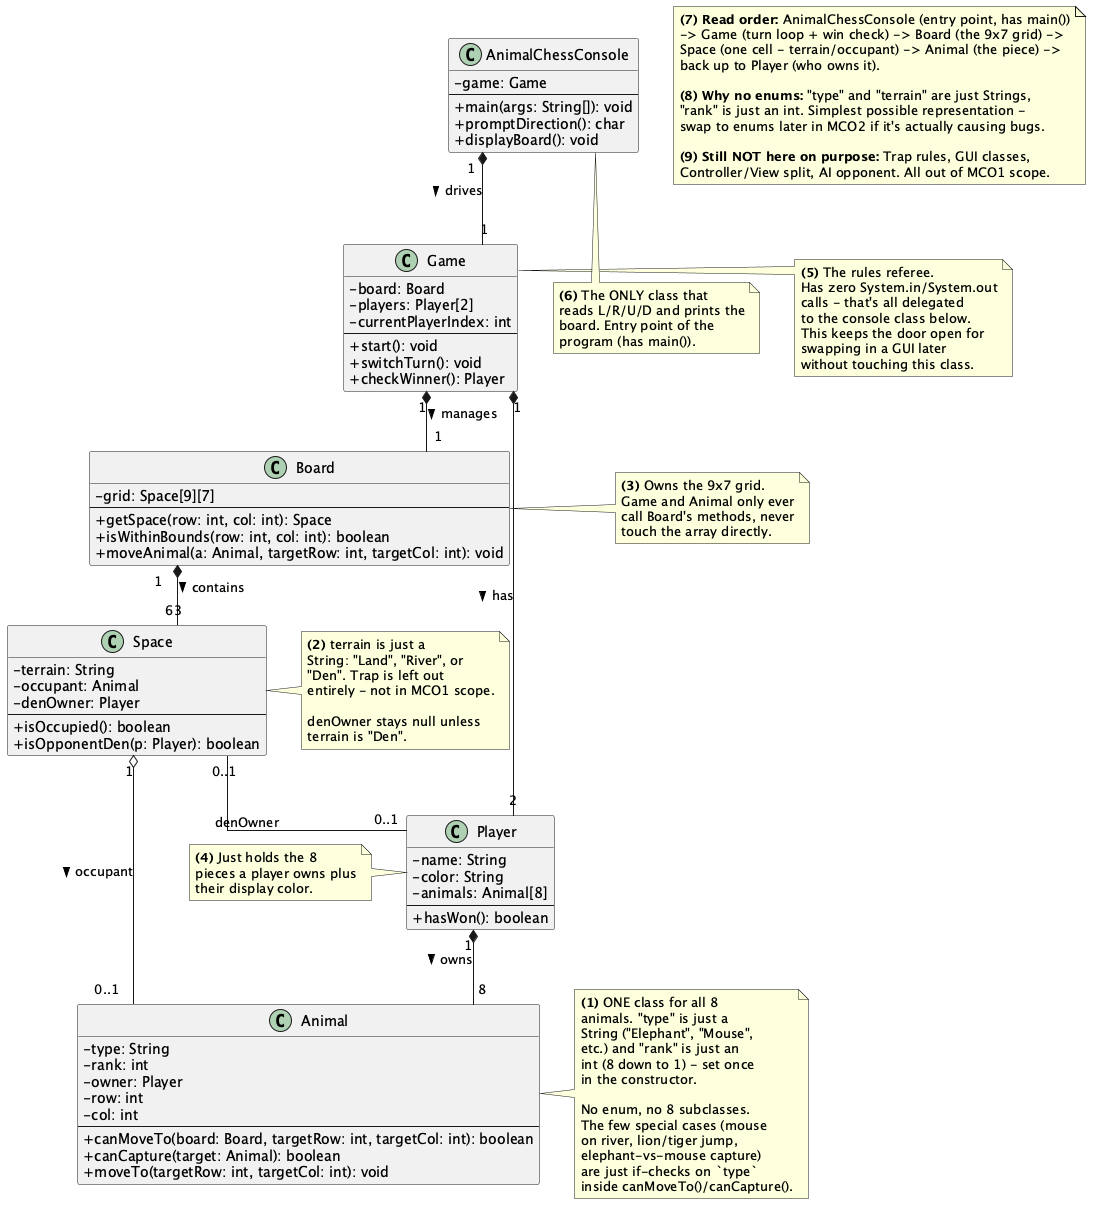

The diagram above was rendered by PlantUML. Its source (embedded in the PNG):
@startuml AnimalChess_MCO1

' =====================================================================
' ANIMAL CHESS - MCO1 CLASS DIAGRAM (Phase 1: movement only, no trap, console)
' No enums, no extra helper classes - just plain fields. KISS.
' =====================================================================

skinparam classAttributeIconSize 0
skinparam linetype ortho

class Animal {
  - type: String
  - rank: int
  - owner: Player
  - row: int
  - col: int
  --
  + canMoveTo(board: Board, targetRow: int, targetCol: int): boolean
  + canCapture(target: Animal): boolean
  + moveTo(targetRow: int, targetCol: int): void
}
note right of Animal
  **(1)** ONE class for all 8
  animals. "type" is just a
  String ("Elephant", "Mouse",
  etc.) and "rank" is just an
  int (8 down to 1) - set once
  in the constructor.

  No enum, no 8 subclasses.
  The few special cases (mouse
  on river, lion/tiger jump,
  elephant-vs-mouse capture)
  are just if-checks on `type`
  inside canMoveTo()/canCapture().
end note

class Space {
  - terrain: String
  - occupant: Animal
  - denOwner: Player
  --
  + isOccupied(): boolean
  + isOpponentDen(p: Player): boolean
}
note left of Space
  **(2)** terrain is just a
  String: "Land", "River", or
  "Den". Trap is left out
  entirely - not in MCO1 scope.

  denOwner stays null unless
  terrain is "Den".
end note

class Board {
  - grid: Space[9][7]
  --
  + getSpace(row: int, col: int): Space
  + isWithinBounds(row: int, col: int): boolean
  + moveAnimal(a: Animal, targetRow: int, targetCol: int): void
}
note right of Board
  **(3)** Owns the 9x7 grid.
  Game and Animal only ever
  call Board's methods, never
  touch the array directly.
end note

class Player {
  - name: String
  - color: String
  - animals: Animal[8]
  --
  + hasWon(): boolean
}
note left of Player
  **(4)** Just holds the 8
  pieces a player owns plus
  their display color.
end note

class Game {
  - board: Board
  - players: Player[2]
  - currentPlayerIndex: int
  --
  + start(): void
  + switchTurn(): void
  + checkWinner(): Player
}
note right of Game
  **(5)** The rules referee.
  Has zero System.in/System.out
  calls - that's all delegated
  to the console class below.
  This keeps the door open for
  swapping in a GUI later
  without touching this class.
end note

class AnimalChessConsole {
  - game: Game
  --
  + main(args: String[]): void
  + promptDirection(): char
  + displayBoard(): void
}
note bottom of AnimalChessConsole
  **(6)** The ONLY class that
  reads L/R/U/D and prints the
  board. Entry point of the
  program (has main()).
end note

' ===================== RELATIONSHIPS =====================

AnimalChessConsole "1" *-- "1" Game : drives >
Game "1" *-- "1" Board : manages >
Game "1" *-- "2" Player : has >
Board "1" *-- "63" Space : contains >
Player "1" *-- "8" Animal : owns >
Space "1" o-- "0..1" Animal : occupant >
Space "0..1" -- "0..1" Player : denOwner

note as Walkthrough
  **(7) Read order:** AnimalChessConsole (entry point, has main())
  -> Game (turn loop + win check) -> Board (the 9x7 grid) ->
  Space (one cell - terrain/occupant) -> Animal (the piece) ->
  back up to Player (who owns it).

  **(8) Why no enums:** "type" and "terrain" are just Strings,
  "rank" is just an int. Simplest possible representation -
  swap to enums later in MCO2 if it's actually causing bugs.

  **(9) Still NOT here on purpose:** Trap rules, GUI classes,
  Controller/View split, AI opponent. All out of MCO1 scope.
end note

@enduml